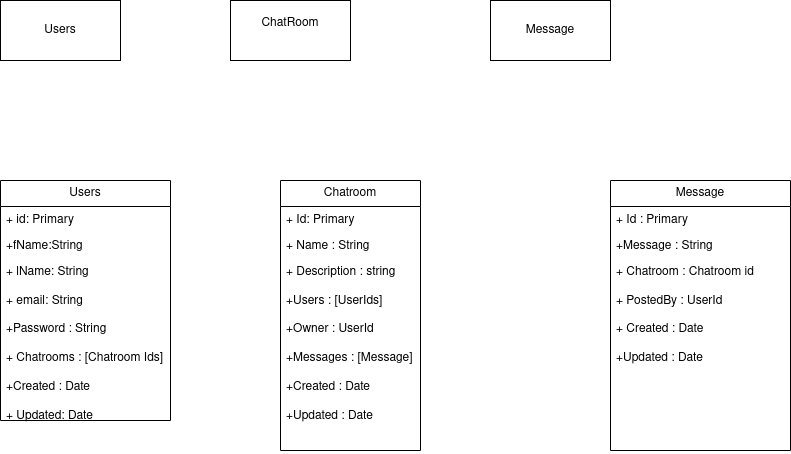

The diagram above was exported from draw.io. Its source (the exported page's mxGraphModel, read from the mxfile embedded in the PNG):
<mxGraphModel dx="1434" dy="795" grid="1" gridSize="10" guides="1" tooltips="1" connect="1" arrows="1" fold="1" page="1" pageScale="1" pageWidth="850" pageHeight="1100" background="#ffffff" math="0" shadow="0">
  <root>
    <mxCell id="0" />
    <mxCell id="1" parent="0" />
    <mxCell id="ZFONflkoPwZEMwH1Zzyr-1" value="Users" style="rounded=0;whiteSpace=wrap;html=1;" parent="1" vertex="1">
      <mxGeometry x="70" y="40" width="120" height="60" as="geometry" />
    </mxCell>
    <mxCell id="ZFONflkoPwZEMwH1Zzyr-2" value="&lt;div&gt;ChatRoom&lt;/div&gt;&lt;div&gt;&lt;br&gt;&lt;/div&gt;" style="rounded=0;whiteSpace=wrap;html=1;" parent="1" vertex="1">
      <mxGeometry x="300" y="40" width="120" height="60" as="geometry" />
    </mxCell>
    <mxCell id="ZFONflkoPwZEMwH1Zzyr-3" value="Message" style="rounded=0;whiteSpace=wrap;html=1;" parent="1" vertex="1">
      <mxGeometry x="560" y="40" width="120" height="60" as="geometry" />
    </mxCell>
    <mxCell id="ZFONflkoPwZEMwH1Zzyr-4" value="Users" style="swimlane;fontStyle=0;childLayout=stackLayout;horizontal=1;startSize=26;fillColor=none;horizontalStack=0;resizeParent=1;resizeParentMax=0;resizeLast=0;collapsible=1;marginBottom=0;whiteSpace=wrap;html=1;" parent="1" vertex="1">
      <mxGeometry x="70" y="220" width="170" height="240" as="geometry">
        <mxRectangle x="70" y="220" width="70" height="30" as="alternateBounds" />
      </mxGeometry>
    </mxCell>
    <mxCell id="ZFONflkoPwZEMwH1Zzyr-5" value="+ id: Primary" style="text;strokeColor=none;fillColor=none;align=left;verticalAlign=top;spacingLeft=4;spacingRight=4;overflow=hidden;rotatable=0;points=[[0,0.5],[1,0.5]];portConstraint=eastwest;whiteSpace=wrap;html=1;" parent="ZFONflkoPwZEMwH1Zzyr-4" vertex="1">
      <mxGeometry y="26" width="170" height="26" as="geometry" />
    </mxCell>
    <mxCell id="ZFONflkoPwZEMwH1Zzyr-6" value="+fName:String" style="text;strokeColor=none;fillColor=none;align=left;verticalAlign=top;spacingLeft=4;spacingRight=4;overflow=hidden;rotatable=0;points=[[0,0.5],[1,0.5]];portConstraint=eastwest;whiteSpace=wrap;html=1;" parent="ZFONflkoPwZEMwH1Zzyr-4" vertex="1">
      <mxGeometry y="52" width="170" height="26" as="geometry" />
    </mxCell>
    <mxCell id="ZFONflkoPwZEMwH1Zzyr-7" value="&lt;div&gt;+ lName: String&lt;/div&gt;&lt;div&gt;&lt;br&gt;&lt;/div&gt;&lt;div&gt;+ email: String&lt;/div&gt;&lt;div&gt;&lt;br&gt;&lt;/div&gt;&lt;div&gt;+Password : String&lt;/div&gt;&lt;div&gt;&lt;br&gt;&lt;/div&gt;&lt;div&gt;+ Chatrooms : [Chatroom Ids]&lt;br&gt;&lt;/div&gt;&lt;div&gt;&lt;br&gt;&lt;/div&gt;&lt;div&gt;+Created : Date&lt;/div&gt;&lt;div&gt;&lt;br&gt;&lt;/div&gt;&lt;div&gt;+ Updated: Date&lt;/div&gt;" style="text;strokeColor=none;fillColor=none;align=left;verticalAlign=top;spacingLeft=4;spacingRight=4;overflow=hidden;rotatable=0;points=[[0,0.5],[1,0.5]];portConstraint=eastwest;whiteSpace=wrap;html=1;" parent="ZFONflkoPwZEMwH1Zzyr-4" vertex="1">
      <mxGeometry y="78" width="170" height="162" as="geometry" />
    </mxCell>
    <mxCell id="ZFONflkoPwZEMwH1Zzyr-9" value="Chatroom" style="swimlane;fontStyle=0;childLayout=stackLayout;horizontal=1;startSize=26;fillColor=none;horizontalStack=0;resizeParent=1;resizeParentMax=0;resizeLast=0;collapsible=1;marginBottom=0;whiteSpace=wrap;html=1;" parent="1" vertex="1">
      <mxGeometry x="350" y="220" width="140" height="270" as="geometry" />
    </mxCell>
    <mxCell id="ZFONflkoPwZEMwH1Zzyr-10" value="+ Id: Primary" style="text;strokeColor=none;fillColor=none;align=left;verticalAlign=top;spacingLeft=4;spacingRight=4;overflow=hidden;rotatable=0;points=[[0,0.5],[1,0.5]];portConstraint=eastwest;whiteSpace=wrap;html=1;" parent="ZFONflkoPwZEMwH1Zzyr-9" vertex="1">
      <mxGeometry y="26" width="140" height="26" as="geometry" />
    </mxCell>
    <mxCell id="ZFONflkoPwZEMwH1Zzyr-11" value="+ Name : String" style="text;strokeColor=none;fillColor=none;align=left;verticalAlign=top;spacingLeft=4;spacingRight=4;overflow=hidden;rotatable=0;points=[[0,0.5],[1,0.5]];portConstraint=eastwest;whiteSpace=wrap;html=1;" parent="ZFONflkoPwZEMwH1Zzyr-9" vertex="1">
      <mxGeometry y="52" width="140" height="26" as="geometry" />
    </mxCell>
    <mxCell id="ZFONflkoPwZEMwH1Zzyr-12" value="&lt;div&gt;+ Description : string&lt;/div&gt;&lt;div&gt;&lt;br&gt;&lt;/div&gt;&lt;div&gt;+Users : [UserIds]&lt;/div&gt;&lt;div&gt;&lt;br&gt;&lt;/div&gt;&lt;div&gt;+Owner : UserId&lt;/div&gt;&lt;div&gt;&lt;br&gt;&lt;/div&gt;&lt;div&gt;+Messages : [Message]&lt;/div&gt;&lt;div&gt;&lt;br&gt;&lt;/div&gt;&lt;div&gt;+Created : Date&lt;/div&gt;&lt;div&gt;&lt;br&gt;&lt;/div&gt;&lt;div&gt;+Updated : Date&lt;/div&gt;" style="text;strokeColor=none;fillColor=none;align=left;verticalAlign=top;spacingLeft=4;spacingRight=4;overflow=hidden;rotatable=0;points=[[0,0.5],[1,0.5]];portConstraint=eastwest;whiteSpace=wrap;html=1;" parent="ZFONflkoPwZEMwH1Zzyr-9" vertex="1">
      <mxGeometry y="78" width="140" height="192" as="geometry" />
    </mxCell>
    <mxCell id="ZFONflkoPwZEMwH1Zzyr-13" value="Message" style="swimlane;fontStyle=0;childLayout=stackLayout;horizontal=1;startSize=26;fillColor=none;horizontalStack=0;resizeParent=1;resizeParentMax=0;resizeLast=0;collapsible=1;marginBottom=0;whiteSpace=wrap;html=1;" parent="1" vertex="1">
      <mxGeometry x="680" y="220" width="180" height="270" as="geometry" />
    </mxCell>
    <mxCell id="ZFONflkoPwZEMwH1Zzyr-14" value="+ Id : Primary" style="text;strokeColor=none;fillColor=none;align=left;verticalAlign=top;spacingLeft=4;spacingRight=4;overflow=hidden;rotatable=0;points=[[0,0.5],[1,0.5]];portConstraint=eastwest;whiteSpace=wrap;html=1;" parent="ZFONflkoPwZEMwH1Zzyr-13" vertex="1">
      <mxGeometry y="26" width="180" height="26" as="geometry" />
    </mxCell>
    <mxCell id="ZFONflkoPwZEMwH1Zzyr-15" value="+Message : String" style="text;strokeColor=none;fillColor=none;align=left;verticalAlign=top;spacingLeft=4;spacingRight=4;overflow=hidden;rotatable=0;points=[[0,0.5],[1,0.5]];portConstraint=eastwest;whiteSpace=wrap;html=1;" parent="ZFONflkoPwZEMwH1Zzyr-13" vertex="1">
      <mxGeometry y="52" width="180" height="26" as="geometry" />
    </mxCell>
    <mxCell id="ZFONflkoPwZEMwH1Zzyr-16" value="&lt;div&gt;+ Chatroom : Chatroom id&lt;/div&gt;&lt;div&gt;&lt;br&gt;&lt;/div&gt;&lt;div&gt;+ PostedBy : UserId&lt;/div&gt;&lt;div&gt;&lt;br&gt;&lt;/div&gt;&lt;div&gt;+ Created : Date&lt;/div&gt;&lt;div&gt;&lt;br&gt;&lt;/div&gt;&lt;div&gt;+Updated : Date&lt;br&gt;&lt;/div&gt;" style="text;strokeColor=none;fillColor=none;align=left;verticalAlign=top;spacingLeft=4;spacingRight=4;overflow=hidden;rotatable=0;points=[[0,0.5],[1,0.5]];portConstraint=eastwest;whiteSpace=wrap;html=1;" parent="ZFONflkoPwZEMwH1Zzyr-13" vertex="1">
      <mxGeometry y="78" width="180" height="192" as="geometry" />
    </mxCell>
  </root>
</mxGraphModel>